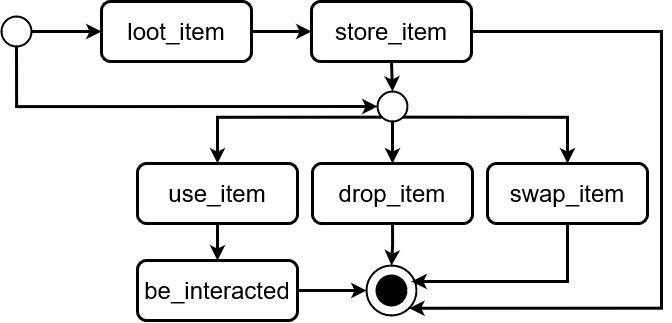

The diagram above was exported from draw.io. Its source (the exported page's mxGraphModel, read from the mxfile embedded in the PNG):
<mxGraphModel dx="900" dy="996" grid="1" gridSize="10" guides="1" tooltips="1" connect="1" arrows="1" fold="1" page="1" pageScale="1" pageWidth="850" pageHeight="1100" math="0" shadow="0">
  <root>
    <mxCell id="0" />
    <mxCell id="1" parent="0" />
    <mxCell id="B8lMyJI8ZmtMGigYOPFd-1" style="edgeStyle=orthogonalEdgeStyle;rounded=0;orthogonalLoop=1;jettySize=auto;html=1;exitX=1;exitY=0.5;exitDx=0;exitDy=0;exitPerimeter=0;entryX=0;entryY=0.5;entryDx=0;entryDy=0;strokeWidth=3;" edge="1" parent="1" source="B8lMyJI8ZmtMGigYOPFd-3" target="B8lMyJI8ZmtMGigYOPFd-9">
      <mxGeometry relative="1" as="geometry" />
    </mxCell>
    <mxCell id="B8lMyJI8ZmtMGigYOPFd-36" style="edgeStyle=orthogonalEdgeStyle;rounded=0;orthogonalLoop=1;jettySize=auto;html=1;exitX=0.5;exitY=1;exitDx=0;exitDy=0;exitPerimeter=0;entryX=0;entryY=0.5;entryDx=0;entryDy=0;entryPerimeter=0;strokeWidth=3;" edge="1" parent="1" source="B8lMyJI8ZmtMGigYOPFd-3" target="B8lMyJI8ZmtMGigYOPFd-26">
      <mxGeometry relative="1" as="geometry" />
    </mxCell>
    <mxCell id="B8lMyJI8ZmtMGigYOPFd-3" value="" style="strokeWidth=2;html=1;shape=mxgraph.flowchart.start_2;whiteSpace=wrap;" vertex="1" parent="1">
      <mxGeometry x="70" y="155" width="30" height="30" as="geometry" />
    </mxCell>
    <mxCell id="B8lMyJI8ZmtMGigYOPFd-4" value="" style="strokeWidth=2;html=1;shape=mxgraph.flowchart.start_2;whiteSpace=wrap;" vertex="1" parent="1">
      <mxGeometry x="435" y="404" width="50" height="50" as="geometry" />
    </mxCell>
    <mxCell id="B8lMyJI8ZmtMGigYOPFd-5" value="" style="strokeWidth=2;html=1;shape=mxgraph.flowchart.start_2;whiteSpace=wrap;fillColor=#000000;" vertex="1" parent="1">
      <mxGeometry x="445" y="414" width="30" height="30" as="geometry" />
    </mxCell>
    <mxCell id="B8lMyJI8ZmtMGigYOPFd-8" style="edgeStyle=orthogonalEdgeStyle;rounded=0;orthogonalLoop=1;jettySize=auto;html=1;exitX=1;exitY=0.5;exitDx=0;exitDy=0;entryX=0;entryY=0.5;entryDx=0;entryDy=0;fontSize=24;strokeWidth=3;" edge="1" parent="1" source="B8lMyJI8ZmtMGigYOPFd-9" target="B8lMyJI8ZmtMGigYOPFd-11">
      <mxGeometry relative="1" as="geometry" />
    </mxCell>
    <mxCell id="B8lMyJI8ZmtMGigYOPFd-9" value="&lt;font size=&quot;3&quot;&gt;&lt;font style=&quot;font-size: 24px&quot;&gt;loot_item&lt;/font&gt;&lt;/font&gt;" style="rounded=1;whiteSpace=wrap;html=1;fillColor=#FFFFFF;strokeWidth=3;" vertex="1" parent="1">
      <mxGeometry x="170" y="140" width="150" height="60" as="geometry" />
    </mxCell>
    <mxCell id="B8lMyJI8ZmtMGigYOPFd-27" style="edgeStyle=orthogonalEdgeStyle;rounded=0;orthogonalLoop=1;jettySize=auto;html=1;exitX=0.5;exitY=1;exitDx=0;exitDy=0;entryX=0.5;entryY=0;entryDx=0;entryDy=0;entryPerimeter=0;strokeWidth=3;" edge="1" parent="1" source="B8lMyJI8ZmtMGigYOPFd-11" target="B8lMyJI8ZmtMGigYOPFd-26">
      <mxGeometry relative="1" as="geometry" />
    </mxCell>
    <mxCell id="B8lMyJI8ZmtMGigYOPFd-42" style="edgeStyle=orthogonalEdgeStyle;rounded=0;orthogonalLoop=1;jettySize=auto;html=1;exitX=1;exitY=0.5;exitDx=0;exitDy=0;entryX=0.855;entryY=0.855;entryDx=0;entryDy=0;entryPerimeter=0;strokeWidth=3;" edge="1" parent="1" source="B8lMyJI8ZmtMGigYOPFd-11" target="B8lMyJI8ZmtMGigYOPFd-4">
      <mxGeometry relative="1" as="geometry">
        <Array as="points">
          <mxPoint x="730" y="170" />
          <mxPoint x="730" y="447" />
        </Array>
      </mxGeometry>
    </mxCell>
    <mxCell id="B8lMyJI8ZmtMGigYOPFd-11" value="&lt;div&gt;&lt;font size=&quot;3&quot;&gt;&lt;font style=&quot;font-size: 24px&quot;&gt;store_item&lt;/font&gt;&lt;/font&gt;&lt;/div&gt;" style="rounded=1;whiteSpace=wrap;html=1;fillColor=#FFFFFF;strokeWidth=3;" vertex="1" parent="1">
      <mxGeometry x="380" y="140" width="160" height="60" as="geometry" />
    </mxCell>
    <mxCell id="B8lMyJI8ZmtMGigYOPFd-41" style="edgeStyle=orthogonalEdgeStyle;rounded=0;orthogonalLoop=1;jettySize=auto;html=1;exitX=0.5;exitY=1;exitDx=0;exitDy=0;strokeWidth=3;" edge="1" parent="1" source="B8lMyJI8ZmtMGigYOPFd-13">
      <mxGeometry relative="1" as="geometry">
        <mxPoint x="480" y="420" as="targetPoint" />
        <Array as="points">
          <mxPoint x="636" y="420" />
        </Array>
      </mxGeometry>
    </mxCell>
    <mxCell id="B8lMyJI8ZmtMGigYOPFd-13" value="&lt;div&gt;&lt;font size=&quot;3&quot;&gt;&lt;font style=&quot;font-size: 24px&quot;&gt;swap_item&lt;/font&gt;&lt;/font&gt;&lt;/div&gt;" style="rounded=1;whiteSpace=wrap;html=1;fillColor=#FFFFFF;strokeWidth=3;" vertex="1" parent="1">
      <mxGeometry x="556" y="302" width="160" height="60" as="geometry" />
    </mxCell>
    <mxCell id="B8lMyJI8ZmtMGigYOPFd-39" style="edgeStyle=orthogonalEdgeStyle;rounded=0;orthogonalLoop=1;jettySize=auto;html=1;exitX=0.5;exitY=1;exitDx=0;exitDy=0;entryX=0.5;entryY=0;entryDx=0;entryDy=0;entryPerimeter=0;strokeWidth=3;" edge="1" parent="1" source="B8lMyJI8ZmtMGigYOPFd-16" target="B8lMyJI8ZmtMGigYOPFd-4">
      <mxGeometry relative="1" as="geometry" />
    </mxCell>
    <mxCell id="B8lMyJI8ZmtMGigYOPFd-16" value="&lt;div&gt;&lt;font size=&quot;3&quot;&gt;&lt;font style=&quot;font-size: 24px&quot;&gt;drop_item&lt;/font&gt;&lt;/font&gt;&lt;/div&gt;" style="rounded=1;whiteSpace=wrap;html=1;fillColor=#FFFFFF;strokeWidth=3;" vertex="1" parent="1">
      <mxGeometry x="381" y="302" width="160" height="60" as="geometry" />
    </mxCell>
    <mxCell id="B8lMyJI8ZmtMGigYOPFd-38" style="edgeStyle=orthogonalEdgeStyle;rounded=0;orthogonalLoop=1;jettySize=auto;html=1;exitX=0.5;exitY=1;exitDx=0;exitDy=0;entryX=0.5;entryY=0;entryDx=0;entryDy=0;strokeWidth=3;" edge="1" parent="1" source="B8lMyJI8ZmtMGigYOPFd-22" target="B8lMyJI8ZmtMGigYOPFd-37">
      <mxGeometry relative="1" as="geometry" />
    </mxCell>
    <mxCell id="B8lMyJI8ZmtMGigYOPFd-22" value="&lt;div&gt;&lt;font size=&quot;3&quot;&gt;&lt;font style=&quot;font-size: 24px&quot;&gt;use_item&lt;/font&gt;&lt;/font&gt;&lt;/div&gt;" style="rounded=1;whiteSpace=wrap;html=1;fillColor=#FFFFFF;strokeWidth=3;" vertex="1" parent="1">
      <mxGeometry x="206" y="302" width="160" height="60" as="geometry" />
    </mxCell>
    <mxCell id="B8lMyJI8ZmtMGigYOPFd-32" style="edgeStyle=orthogonalEdgeStyle;rounded=0;orthogonalLoop=1;jettySize=auto;html=1;exitX=0.145;exitY=0.855;exitDx=0;exitDy=0;exitPerimeter=0;strokeWidth=3;" edge="1" parent="1" source="B8lMyJI8ZmtMGigYOPFd-26" target="B8lMyJI8ZmtMGigYOPFd-22">
      <mxGeometry relative="1" as="geometry" />
    </mxCell>
    <mxCell id="B8lMyJI8ZmtMGigYOPFd-33" style="edgeStyle=orthogonalEdgeStyle;rounded=0;orthogonalLoop=1;jettySize=auto;html=1;exitX=0.5;exitY=1;exitDx=0;exitDy=0;exitPerimeter=0;entryX=0.5;entryY=0;entryDx=0;entryDy=0;strokeWidth=3;" edge="1" parent="1" source="B8lMyJI8ZmtMGigYOPFd-26" target="B8lMyJI8ZmtMGigYOPFd-16">
      <mxGeometry relative="1" as="geometry" />
    </mxCell>
    <mxCell id="B8lMyJI8ZmtMGigYOPFd-34" style="edgeStyle=orthogonalEdgeStyle;rounded=0;orthogonalLoop=1;jettySize=auto;html=1;exitX=0.855;exitY=0.855;exitDx=0;exitDy=0;exitPerimeter=0;entryX=0.5;entryY=0;entryDx=0;entryDy=0;strokeWidth=3;" edge="1" parent="1" source="B8lMyJI8ZmtMGigYOPFd-26" target="B8lMyJI8ZmtMGigYOPFd-13">
      <mxGeometry relative="1" as="geometry" />
    </mxCell>
    <mxCell id="B8lMyJI8ZmtMGigYOPFd-26" value="" style="strokeWidth=2;html=1;shape=mxgraph.flowchart.start_2;whiteSpace=wrap;" vertex="1" parent="1">
      <mxGeometry x="446" y="230" width="30" height="30" as="geometry" />
    </mxCell>
    <mxCell id="B8lMyJI8ZmtMGigYOPFd-40" style="edgeStyle=orthogonalEdgeStyle;rounded=0;orthogonalLoop=1;jettySize=auto;html=1;exitX=1;exitY=0.5;exitDx=0;exitDy=0;entryX=0;entryY=0.5;entryDx=0;entryDy=0;entryPerimeter=0;strokeWidth=3;" edge="1" parent="1" source="B8lMyJI8ZmtMGigYOPFd-37" target="B8lMyJI8ZmtMGigYOPFd-4">
      <mxGeometry relative="1" as="geometry" />
    </mxCell>
    <mxCell id="B8lMyJI8ZmtMGigYOPFd-37" value="&lt;div&gt;&lt;font size=&quot;3&quot;&gt;&lt;font style=&quot;font-size: 24px&quot;&gt;be_interacted&lt;/font&gt;&lt;/font&gt;&lt;/div&gt;" style="rounded=1;whiteSpace=wrap;html=1;fillColor=#FFFFFF;strokeWidth=3;" vertex="1" parent="1">
      <mxGeometry x="206" y="399" width="160" height="60" as="geometry" />
    </mxCell>
  </root>
</mxGraphModel>